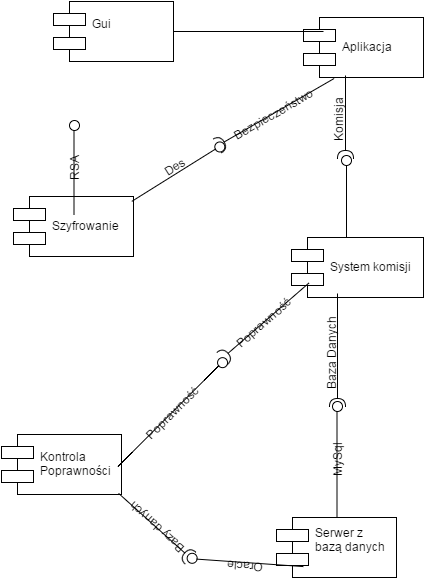

The diagram above was exported from draw.io. Its source (the exported page's mxGraphModel, read from the mxfile embedded in the PNG):
<mxGraphModel dx="786" dy="689" grid="1" gridSize="10" guides="1" tooltips="1" connect="1" arrows="1" fold="1" page="1" pageScale="1" pageWidth="826" pageHeight="1169" background="#ffffff" math="0" shadow="0">
  <root>
    <mxCell id="0" />
    <mxCell id="1" parent="0" />
    <mxCell id="2" value="Gui&#10;" style="shape=component;align=left;spacingLeft=36;" parent="1" vertex="1">
      <mxGeometry x="120" y="164" width="120" height="60" as="geometry" />
    </mxCell>
    <mxCell id="3" value="Aplikacja" style="shape=component;align=left;spacingLeft=36;" parent="1" vertex="1">
      <mxGeometry x="370" y="180" width="120" height="60" as="geometry" />
    </mxCell>
    <mxCell id="4" value="" style="line;html=1;strokeWidth=1;fillColor=none;align=left;verticalAlign=middle;spacingTop=-1;spacingLeft=3;spacingRight=3;rotatable=0;labelPosition=right;points=[];portConstraint=eastwest;" parent="1" vertex="1">
      <mxGeometry x="240" y="190" width="150" height="8" as="geometry" />
    </mxCell>
    <mxCell id="6" value="Komisja&lt;div&gt;&lt;br&gt;&lt;/div&gt;" style="shape=requires;direction=north;html=1;rotation=-90;fontFamily=Helvetica;fontStyle=0" parent="1" vertex="1">
      <mxGeometry x="368" y="272" width="88" height="20" as="geometry" />
    </mxCell>
    <mxCell id="9" value="System komisji" style="shape=component;align=left;spacingLeft=36;fontFamily=Helvetica;" parent="1" vertex="1">
      <mxGeometry x="358" y="400" width="132" height="60" as="geometry" />
    </mxCell>
    <mxCell id="10" value="" style="shape=lollipop;direction=south;html=1;fontFamily=Helvetica;rotation=-90;" parent="1" vertex="1">
      <mxGeometry x="372" y="354" width="82" height="10" as="geometry" />
    </mxCell>
    <mxCell id="11" value="&lt;div&gt;Baza Danych&lt;/div&gt;&lt;div&gt;&lt;br&gt;&lt;/div&gt;" style="shape=requires;direction=north;html=1;rotation=-90;fontFamily=Helvetica;fontStyle=0" parent="1" vertex="1">
      <mxGeometry x="345" y="505" width="118" height="20" as="geometry" />
    </mxCell>
    <mxCell id="12" value="Serwer z &#10;bazą danych&#10;" style="shape=component;align=left;spacingLeft=36;fontFamily=Helvetica;" parent="1" vertex="1">
      <mxGeometry x="343" y="680" width="120" height="60" as="geometry" />
    </mxCell>
    <mxCell id="13" value="MySql" style="shape=lollipop;direction=south;html=1;fontFamily=Helvetica;rotation=-90;" parent="1" vertex="1">
      <mxGeometry x="345" y="617" width="117" height="10" as="geometry" />
    </mxCell>
    <mxCell id="14" value="Oracle" style="shape=lollipop;direction=south;html=1;fontFamily=Helvetica;rotation=-176;verticalAlign=bottom;horizontal=1;labelBackgroundColor=none;" parent="1" vertex="1">
      <mxGeometry x="253" y="720" width="117" height="10" as="geometry" />
    </mxCell>
    <mxCell id="15" value="Bezpieczeństwo" style="shape=requires;direction=north;html=1;fontFamily=Helvetica;rotation=-30;" parent="1" vertex="1">
      <mxGeometry x="270" y="266" width="140" height="20" as="geometry" />
    </mxCell>
    <mxCell id="17" value="Szyfrowanie" style="shape=component;align=left;spacingLeft=36;fontFamily=Helvetica;" parent="1" vertex="1">
      <mxGeometry x="80" y="359" width="120" height="60" as="geometry" />
    </mxCell>
    <mxCell id="18" value="Des&lt;div&gt;&lt;br&gt;&lt;/div&gt;" style="shape=lollipop;direction=south;html=1;fontFamily=Helvetica;rotation=-32;" parent="1" vertex="1">
      <mxGeometry x="190" y="328" width="109" height="14" as="geometry" />
    </mxCell>
    <mxCell id="19" value="&lt;div&gt;RSA&lt;/div&gt;" style="shape=lollipop;direction=south;html=1;fontFamily=Helvetica;rotation=-90;" parent="1" vertex="1">
      <mxGeometry x="93" y="323" width="95" height="14" as="geometry" />
    </mxCell>
    <mxCell id="20" value="Poprawność" style="shape=requires;direction=north;html=1;fontFamily=Helvetica;rotation=-41;" parent="1" vertex="1">
      <mxGeometry x="270" y="475" width="120" height="20" as="geometry" />
    </mxCell>
    <mxCell id="24" value="Kontrola &#10;Poprawności" style="shape=component;align=left;spacingLeft=36;fontFamily=Helvetica;" parent="1" vertex="1">
      <mxGeometry x="68" y="597" width="120" height="60" as="geometry" />
    </mxCell>
    <mxCell id="25" value="Poprawność" style="shape=lollipop;direction=south;html=1;fontFamily=Helvetica;rotation=-45;" parent="1" vertex="1">
      <mxGeometry x="162" y="570" width="153" height="10" as="geometry" />
    </mxCell>
    <mxCell id="26" value="Bazy danych" style="shape=requires;direction=north;html=1;fontFamily=Helvetica;rotation=-138;" parent="1" vertex="1">
      <mxGeometry x="172" y="680" width="102" height="20" as="geometry" />
    </mxCell>
  </root>
</mxGraphModel>